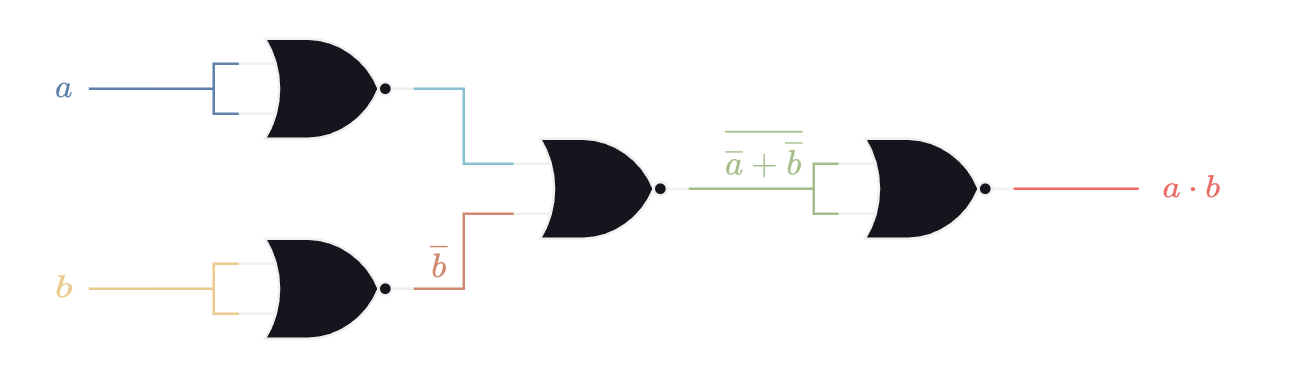

The diagram above was exported from draw.io. Its source (the exported page's mxGraphModel, read from the mxfile embedded in the PNG):
<mxGraphModel dx="1183" dy="685" grid="1" gridSize="10" guides="1" tooltips="1" connect="1" arrows="1" fold="1" page="1" pageScale="1" pageWidth="1654" pageHeight="1169" math="1" shadow="0">
  <root>
    <mxCell id="0" />
    <mxCell id="1" parent="0" />
    <mxCell id="2" value="$$&lt;br&gt;\overline b&lt;br&gt;$$" style="text;html=1;align=center;verticalAlign=middle;resizable=0;points=[];autosize=1;strokeColor=none;fillColor=none;fontColor=#D08770;connectable=0;" vertex="1" parent="1">
      <mxGeometry x="870" y="280" width="80" height="60" as="geometry" />
    </mxCell>
    <mxCell id="3" value="$$&lt;br&gt;\overline {\overline&amp;nbsp;a + \overline&amp;nbsp;b}&lt;br&gt;$$" style="text;html=1;align=center;verticalAlign=middle;resizable=0;points=[];autosize=1;strokeColor=none;fillColor=none;fontColor=#A3BE8C;connectable=0;" vertex="1" parent="1">
      <mxGeometry x="940" y="237" width="200" height="60" as="geometry" />
    </mxCell>
    <mxCell id="4" value="" style="verticalLabelPosition=bottom;shadow=0;dashed=0;align=center;html=1;verticalAlign=top;shape=mxgraph.electrical.logic_gates.logic_gate;operation=or;negating=1;negSize=0.15;" vertex="1" parent="1">
      <mxGeometry x="830" y="220" width="70" height="40" as="geometry" />
    </mxCell>
    <mxCell id="5" value="" style="verticalLabelPosition=bottom;shadow=0;dashed=0;align=center;html=1;verticalAlign=top;shape=mxgraph.electrical.logic_gates.logic_gate;operation=or;negating=1;negSize=0.15;" vertex="1" parent="1">
      <mxGeometry x="830" y="300" width="70" height="40" as="geometry" />
    </mxCell>
    <mxCell id="6" value="" style="verticalLabelPosition=bottom;shadow=0;dashed=0;align=center;html=1;verticalAlign=top;shape=mxgraph.electrical.logic_gates.logic_gate;operation=or;negating=1;negSize=0.15;" vertex="1" parent="1">
      <mxGeometry x="940" y="260" width="70" height="40" as="geometry" />
    </mxCell>
    <mxCell id="7" value="" style="verticalLabelPosition=bottom;shadow=0;dashed=0;align=center;html=1;verticalAlign=top;shape=mxgraph.electrical.logic_gates.logic_gate;operation=or;negating=1;negSize=0.15;" vertex="1" parent="1">
      <mxGeometry x="1069.97" y="260" width="70" height="40" as="geometry" />
    </mxCell>
    <mxCell id="8" value="$$&lt;br&gt;a&lt;br&gt;$$" style="text;html=1;align=center;verticalAlign=middle;resizable=0;points=[];autosize=1;strokeColor=none;fillColor=none;fontColor=#5E81AC;connectable=0;" vertex="1" parent="1">
      <mxGeometry x="740" y="210" width="40" height="60" as="geometry" />
    </mxCell>
    <mxCell id="9" style="edgeStyle=orthogonalEdgeStyle;rounded=0;orthogonalLoop=1;jettySize=auto;html=1;exitX=0;exitY=0.5;exitDx=0;exitDy=0;exitPerimeter=0;endArrow=none;endFill=0;strokeColor=#5E81AC;fontColor=#5E81AC;" edge="1" parent="1">
      <mxGeometry relative="1" as="geometry">
        <mxPoint x="770.03" y="240" as="targetPoint" />
        <mxPoint x="820.03" y="240" as="sourcePoint" />
      </mxGeometry>
    </mxCell>
    <mxCell id="10" style="edgeStyle=orthogonalEdgeStyle;rounded=0;orthogonalLoop=1;jettySize=auto;html=1;exitX=1;exitY=0.5;exitDx=0;exitDy=0;exitPerimeter=0;endArrow=none;endFill=0;strokeColor=#A3BE8C;" edge="1" parent="1">
      <mxGeometry relative="1" as="geometry">
        <mxPoint x="1060" y="280" as="targetPoint" />
        <mxPoint x="1010" y="280" as="sourcePoint" />
      </mxGeometry>
    </mxCell>
    <mxCell id="11" value="$$&lt;br&gt;b&lt;br&gt;$$" style="text;html=1;align=center;verticalAlign=middle;resizable=0;points=[];autosize=1;strokeColor=none;fillColor=none;fontColor=#EBCB8B;connectable=0;" vertex="1" parent="1">
      <mxGeometry x="740" y="290" width="40" height="60" as="geometry" />
    </mxCell>
    <mxCell id="12" style="edgeStyle=orthogonalEdgeStyle;rounded=0;orthogonalLoop=1;jettySize=auto;html=1;exitX=0;exitY=0.5;exitDx=0;exitDy=0;exitPerimeter=0;endArrow=none;endFill=0;strokeColor=#EBCB8B;fontColor=#EBCB8B;" edge="1" parent="1">
      <mxGeometry relative="1" as="geometry">
        <mxPoint x="770.03" y="320" as="targetPoint" />
        <mxPoint x="820.03" y="320" as="sourcePoint" />
      </mxGeometry>
    </mxCell>
    <mxCell id="13" style="edgeStyle=orthogonalEdgeStyle;rounded=0;orthogonalLoop=1;jettySize=auto;html=1;exitX=0;exitY=0.25;exitDx=0;exitDy=0;exitPerimeter=0;endArrow=none;endFill=0;strokeColor=#A3BE8C;fontColor=#5E81AC;entryX=0;entryY=0.75;entryDx=0;entryDy=0;entryPerimeter=0;" edge="1" parent="1">
      <mxGeometry relative="1" as="geometry">
        <mxPoint x="1069.97" y="290" as="targetPoint" />
        <mxPoint x="1069.97" y="270" as="sourcePoint" />
        <Array as="points">
          <mxPoint x="1059.97" y="270" />
          <mxPoint x="1059.97" y="290" />
        </Array>
      </mxGeometry>
    </mxCell>
    <mxCell id="14" style="edgeStyle=orthogonalEdgeStyle;rounded=0;orthogonalLoop=1;jettySize=auto;html=1;exitX=1;exitY=0.5;exitDx=0;exitDy=0;exitPerimeter=0;endArrow=none;endFill=0;strokeColor=#EA6B66;" edge="1" parent="1">
      <mxGeometry relative="1" as="geometry">
        <mxPoint x="1189.97" y="280" as="targetPoint" />
        <mxPoint x="1139.97" y="280" as="sourcePoint" />
      </mxGeometry>
    </mxCell>
    <mxCell id="15" value="$$&lt;br&gt;a \cdot b&lt;br&gt;$$" style="text;html=1;align=center;verticalAlign=middle;resizable=0;points=[];autosize=1;strokeColor=none;fillColor=none;fontColor=#EA6B66;connectable=0;" vertex="1" parent="1">
      <mxGeometry x="1176" y="250" width="70" height="60" as="geometry" />
    </mxCell>
    <mxCell id="16" style="edgeStyle=orthogonalEdgeStyle;rounded=0;orthogonalLoop=1;jettySize=auto;html=1;exitX=0;exitY=0.25;exitDx=0;exitDy=0;exitPerimeter=0;endArrow=none;endFill=0;strokeColor=#EBCB8B;fontColor=#5E81AC;entryX=0;entryY=0.75;entryDx=0;entryDy=0;entryPerimeter=0;" edge="1" parent="1">
      <mxGeometry relative="1" as="geometry">
        <mxPoint x="830" y="330" as="targetPoint" />
        <mxPoint x="830" y="310" as="sourcePoint" />
        <Array as="points">
          <mxPoint x="820" y="310" />
          <mxPoint x="820" y="330" />
        </Array>
      </mxGeometry>
    </mxCell>
    <mxCell id="17" style="edgeStyle=orthogonalEdgeStyle;rounded=0;orthogonalLoop=1;jettySize=auto;html=1;exitX=0;exitY=0.25;exitDx=0;exitDy=0;exitPerimeter=0;endArrow=none;endFill=0;strokeColor=#5E81AC;fontColor=#5E81AC;entryX=0;entryY=0.75;entryDx=0;entryDy=0;entryPerimeter=0;" edge="1" parent="1">
      <mxGeometry relative="1" as="geometry">
        <mxPoint x="830" y="250" as="targetPoint" />
        <mxPoint x="830" y="230" as="sourcePoint" />
        <Array as="points">
          <mxPoint x="820" y="230" />
          <mxPoint x="820" y="250" />
        </Array>
      </mxGeometry>
    </mxCell>
    <mxCell id="18" style="edgeStyle=orthogonalEdgeStyle;rounded=0;orthogonalLoop=1;jettySize=auto;html=1;exitX=1;exitY=0.5;exitDx=0;exitDy=0;exitPerimeter=0;entryX=0;entryY=0.25;entryDx=0;entryDy=0;entryPerimeter=0;endArrow=none;endFill=0;strokeColor=#88C0D0;" edge="1" source="4" target="6" parent="1">
      <mxGeometry relative="1" as="geometry" />
    </mxCell>
    <mxCell id="19" style="edgeStyle=orthogonalEdgeStyle;rounded=0;orthogonalLoop=1;jettySize=auto;html=1;exitX=1;exitY=0.5;exitDx=0;exitDy=0;exitPerimeter=0;entryX=0;entryY=0.75;entryDx=0;entryDy=0;entryPerimeter=0;endArrow=none;endFill=0;strokeColor=#D08770;" edge="1" source="5" target="6" parent="1">
      <mxGeometry relative="1" as="geometry" />
    </mxCell>
  </root>
</mxGraphModel>